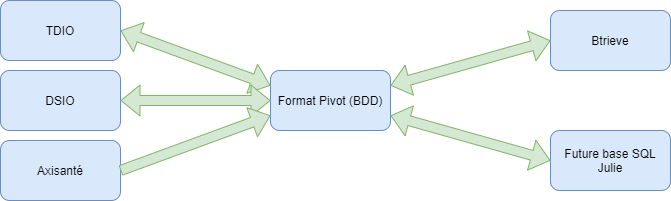

The diagram above was exported from draw.io. Its source (the exported page's mxGraphModel, read from the mxfile embedded in the PNG):
<mxGraphModel dx="1086" dy="806" grid="1" gridSize="10" guides="1" tooltips="1" connect="1" arrows="1" fold="1" page="1" pageScale="1" pageWidth="827" pageHeight="1169" math="0" shadow="0">
  <root>
    <mxCell id="0" />
    <mxCell id="1" parent="0" />
    <mxCell id="35hHhcy6g_PC3vq5oHO4-1" value="TDIO" style="whiteSpace=wrap;html=1;fillColor=#dae8fc;strokeColor=#6c8ebf;rounded=1;" parent="1" vertex="1">
      <mxGeometry x="50" y="230" width="120" height="60" as="geometry" />
    </mxCell>
    <mxCell id="35hHhcy6g_PC3vq5oHO4-2" value="Format Pivot (BDD)" style="whiteSpace=wrap;html=1;fillColor=#dae8fc;strokeColor=#6c8ebf;rounded=1;glass=0;sketch=0;shadow=0;" parent="1" vertex="1">
      <mxGeometry x="320" y="300" width="120" height="60" as="geometry" />
    </mxCell>
    <mxCell id="35hHhcy6g_PC3vq5oHO4-3" value="DSIO" style="whiteSpace=wrap;html=1;fillColor=#dae8fc;strokeColor=#6c8ebf;rounded=1;" parent="1" vertex="1">
      <mxGeometry x="50" y="300" width="120" height="60" as="geometry" />
    </mxCell>
    <mxCell id="35hHhcy6g_PC3vq5oHO4-4" value="Btrieve" style="whiteSpace=wrap;html=1;fillColor=#dae8fc;strokeColor=#6c8ebf;rounded=1;" parent="1" vertex="1">
      <mxGeometry x="600" y="240" width="120" height="60" as="geometry" />
    </mxCell>
    <mxCell id="35hHhcy6g_PC3vq5oHO4-5" value="Future base SQL&lt;br&gt;Julie" style="whiteSpace=wrap;html=1;fillColor=#dae8fc;strokeColor=#6c8ebf;rounded=1;" parent="1" vertex="1">
      <mxGeometry x="600" y="360" width="120" height="60" as="geometry" />
    </mxCell>
    <mxCell id="35hHhcy6g_PC3vq5oHO4-7" value="" style="shape=flexArrow;endArrow=classic;startArrow=classic;html=1;fillColor=#d5e8d4;strokeColor=#82b366;exitX=1;exitY=0.5;exitDx=0;exitDy=0;entryX=0;entryY=0.25;entryDx=0;entryDy=0;" parent="1" source="35hHhcy6g_PC3vq5oHO4-1" target="35hHhcy6g_PC3vq5oHO4-2" edge="1">
      <mxGeometry width="50" height="50" relative="1" as="geometry">
        <mxPoint x="330" y="460" as="sourcePoint" />
        <mxPoint x="380" y="410" as="targetPoint" />
      </mxGeometry>
    </mxCell>
    <mxCell id="35hHhcy6g_PC3vq5oHO4-8" value="" style="shape=flexArrow;endArrow=classic;startArrow=classic;html=1;fillColor=#d5e8d4;strokeColor=#82b366;entryX=0;entryY=0.5;entryDx=0;entryDy=0;exitX=1;exitY=0.5;exitDx=0;exitDy=0;" parent="1" target="35hHhcy6g_PC3vq5oHO4-2" edge="1" source="35hHhcy6g_PC3vq5oHO4-3">
      <mxGeometry width="50" height="50" relative="1" as="geometry">
        <mxPoint x="171" y="390" as="sourcePoint" />
        <mxPoint x="330" y="420" as="targetPoint" />
      </mxGeometry>
    </mxCell>
    <mxCell id="35hHhcy6g_PC3vq5oHO4-9" value="" style="shape=flexArrow;endArrow=classic;startArrow=classic;html=1;fillColor=#d5e8d4;strokeColor=#82b366;entryX=0;entryY=0.5;entryDx=0;entryDy=0;exitX=1;exitY=0.25;exitDx=0;exitDy=0;" parent="1" source="35hHhcy6g_PC3vq5oHO4-2" target="35hHhcy6g_PC3vq5oHO4-4" edge="1">
      <mxGeometry width="50" height="50" relative="1" as="geometry">
        <mxPoint x="500" y="352.5" as="sourcePoint" />
        <mxPoint x="649" y="307.5" as="targetPoint" />
      </mxGeometry>
    </mxCell>
    <mxCell id="35hHhcy6g_PC3vq5oHO4-10" value="" style="shape=flexArrow;endArrow=classic;startArrow=classic;html=1;fillColor=#d5e8d4;strokeColor=#82b366;entryX=0;entryY=0.5;entryDx=0;entryDy=0;exitX=1;exitY=0.75;exitDx=0;exitDy=0;" parent="1" source="35hHhcy6g_PC3vq5oHO4-2" target="35hHhcy6g_PC3vq5oHO4-5" edge="1">
      <mxGeometry width="50" height="50" relative="1" as="geometry">
        <mxPoint x="450" y="390" as="sourcePoint" />
        <mxPoint x="590" y="330" as="targetPoint" />
      </mxGeometry>
    </mxCell>
    <mxCell id="NnZAqTpkjSKmVTcCWCsZ-1" value="Axisanté" style="whiteSpace=wrap;html=1;fillColor=#dae8fc;strokeColor=#6c8ebf;rounded=1;" vertex="1" parent="1">
      <mxGeometry x="50" y="370" width="120" height="60" as="geometry" />
    </mxCell>
    <mxCell id="NnZAqTpkjSKmVTcCWCsZ-2" value="" style="shape=flexArrow;endArrow=classic;startArrow=none;html=1;fillColor=#d5e8d4;strokeColor=#82b366;entryX=0;entryY=0.75;entryDx=0;entryDy=0;exitX=1;exitY=0.5;exitDx=0;exitDy=0;startFill=0;" edge="1" parent="1" source="NnZAqTpkjSKmVTcCWCsZ-1" target="35hHhcy6g_PC3vq5oHO4-2">
      <mxGeometry width="50" height="50" relative="1" as="geometry">
        <mxPoint x="180" y="392.5" as="sourcePoint" />
        <mxPoint x="330" y="407.5" as="targetPoint" />
      </mxGeometry>
    </mxCell>
  </root>
</mxGraphModel>